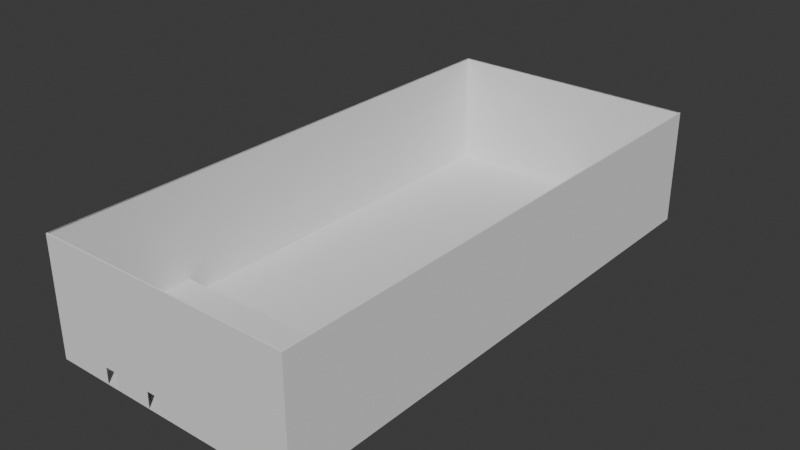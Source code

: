 # Source: Warehouse.blend  (saved by Blender 4.4.32; exported with 4.5.12 LTS)
import bpy
from mathutils import Matrix  # noqa: F401  (used for matrix-valued properties, if any)

bpy.ops.wm.read_factory_settings(use_empty=True)
scene = bpy.context.scene
scene.name = 'Scene'

# ---- collections
col_collection = bpy.data.collections.new('Collection'); scene.collection.children.link(col_collection)

# ---- world
world_world = bpy.data.worlds.new('World'); scene.world = world_world
world_world.use_nodes = True; world_world.node_tree.nodes.clear()
_N = world_world.node_tree.nodes; _L = world_world.node_tree.links
n0 = _N.new('ShaderNodeOutputWorld'); n0.name = 'World Output'; n0.location = (300, 300)
n1 = _N.new('ShaderNodeBackground'); n1.name = 'Background'; n1.location = (10, 300)
n1.inputs[0].default_value = (0.05088, 0.05088, 0.05088, 1.0)
_L.new(n1.outputs[0], n0.inputs[0])
n0.is_active_output = True
world_world.color = (0.05088, 0.05088, 0.05088)
world_world.sun_shadow_jitter_overblur = 0.0

# ---- meshes
me_cube_001 = bpy.data.meshes.new('Cube.001')
me_cube_001.from_pydata([(-4.303, 13.03, -0.8669), (6.043, 13.03, -0.8669), (-4.261, -7.538, 14.81), (-4.261, 12.99, 14.81), (-4.303, 13.03, 14.77), (6.001, -7.538, 14.81), (6.001, 12.99, 14.81), (6.043, 13.03, 14.77), (-4.303, -7.579, -0.8669), (6.043, -7.579, -0.8669), (-4.303, -7.579, 14.77), (6.043, -7.579, 14.77), (-2.047, 13.03, -0.8669), (-2.047, -7.579, -0.8669), (-2.023, 12.99, 14.81), (-2.047, 13.03, 14.77), (-2.023, -7.538, 14.81), (-2.047, -7.579, 14.77), (-1.499, -7.579, -0.8669), (-1.48, 12.99, 14.81), (-1.499, -7.579, 14.77), (-1.499, 13.03, -0.8669), (-1.499, 13.03, 14.77), (-1.48, -7.538, 14.81), (6.043, -7.579, 1.34), (-4.303, -7.579, 1.34), (-4.303, 13.03, 1.34), (6.043, 13.03, 1.34), (-2.047, -7.579, 1.34), (-2.047, 13.03, 1.34), (-1.499, -7.579, 1.34), (-1.499, 13.03, 1.34), (1.004, -7.579, -0.8669), (1.003, 12.99, 14.81), (1.004, -7.579, 14.77), (1.004, 13.03, -0.8669), (1.004, 13.03, 14.77), (1.003, -7.538, 14.81), (1.004, -7.579, 1.34), (1.004, 13.03, 1.34), (-2.566, 13.03, -0.8669), (-2.566, 13.03, 14.77), (-2.538, -7.538, 14.81), (-2.566, -7.579, -0.8669), (-2.538, 12.99, 14.81), (-2.566, -7.579, 14.77), (-2.566, 13.03, 1.34), (-2.566, -7.579, 1.34), (-4.303, -6.115, -0.8669), (6.043, -6.115, -0.8669), (-4.261, -6.079, 14.81), (-4.303, -6.115, 14.77), (6.001, -6.079, 14.81), (6.043, -6.115, 14.77), (-2.047, -6.115, -0.8669), (-1.499, -6.115, -0.8669), (-4.303, -6.115, 1.34), (6.043, -6.115, 1.34), (1.004, -6.115, 1.323), (-2.566, -6.115, -0.8669), (1.004, -6.115, -0.8669), (-0.02203, -7.579, -0.8669), (0.5261, -7.579, -0.8669), (-0.02203, -7.579, 1.34), (0.5261, -7.579, 1.34), (-1.499, -6.109, 1.34), (-2.047, -6.109, 1.34), (-1.499, -6.109, -0.8669), (-2.047, -6.109, -0.8669), (1.004, -6.109, -0.8669), (1.004, -6.109, 1.34), (-2.566, -6.109, -0.8669), (-2.566, -6.109, 1.34), (-0.02203, -6.109, -0.8669), (0.5261, -6.109, -0.8669), (-0.02203, -6.109, 1.34), (0.5261, -6.109, 1.34), (-2.566, 3.461, -0.8669), (-2.566, -1.324, -0.8669), (-2.566, -3.716, -0.8669), (-2.566, -4.913, -0.8669), (-4.303, 3.458, -0.8669), (-4.303, -1.328, -0.8669), (-4.303, -3.722, -0.8669), (-4.303, -4.918, -0.8669), (-4.303, 3.458, 1.34), (-4.303, -1.328, 1.34), (-4.303, -3.722, 1.34), (-4.303, -4.918, 1.34), (-2.566, -4.913, 1.272), (-2.566, -5.208, -0.8669), (-2.566, -5.71, -0.8669), (-2.566, -5.208, 1.294), (-2.566, -5.71, 1.314), (-2.566, -2.52, -0.8669), (6.043, 3.458, -0.8669), (6.043, -1.328, -0.8669), (6.043, -3.722, -0.8669), (6.043, -2.525, -0.8669), (-4.303, -2.525, -0.8669), (-4.303, -2.525, 1.34), (6.043, 3.458, 1.34), (6.043, -1.328, 1.34), (6.043, -3.722, 1.34), (6.043, -2.525, 1.34), (-1.754, -2.525, -0.8669), (-2.33, -2.525, -0.8669), (3.053, -2.525, -0.8669), (3.709, -2.525, -0.8669), (3.709, -2.525, 1.34), (3.053, -2.525, 1.34), (-2.33, -2.525, 1.34), (-1.754, -2.525, 1.34), (1.004, -2.523, -0.8669), (-1.499, -2.521, -0.8669), (-2.566, -2.525, -0.8669), (-2.047, -2.525, -0.8669), (-1.499, -2.525, -0.8669), (-2.047, -2.521, -0.8669), (1.004, -2.525, -0.8669)], [(113, 107), (92, 93), (94, 99)], [(57, 53, 11, 24), (56, 51, 4, 26, 85, 86, 100, 87, 88), (60, 49, 9, 32), (39, 36, 7, 27), (50, 3, 4, 51), (33, 6, 7, 36), (52, 5, 11, 53), (42, 2, 10, 45), (47, 45, 10, 25), (30, 20, 17, 28), (23, 16, 17, 20), (44, 14, 15, 41), (46, 41, 15, 29), (59, 54, 13, 43), (37, 23, 20, 34), (38, 34, 20, 30, 63, 64), (14, 19, 22, 15), (29, 15, 22, 31), (54, 55, 18, 13), (12, 29, 31, 21), (32, 38, 64, 62), (40, 46, 29, 12), (21, 31, 39, 35), (43, 47, 25, 8), (35, 39, 27, 1), (48, 56, 88, 87, 100, 86, 85, 26, 0, 81, 82, 99, 83, 84), (49, 57, 24, 9), (9, 24, 38, 32), (24, 11, 34, 38), (5, 37, 34, 11), (19, 33, 36, 22), (31, 22, 36, 39), (55, 60, 32, 62, 61, 18), (13, 28, 47, 43), (0, 26, 46, 40), (48, 59, 43, 8), (26, 4, 41, 46), (3, 44, 41, 4), (28, 17, 45, 47), (16, 42, 45, 17), (0, 40, 77, 78, 94, 115, 99, 82, 81), (21, 35, 113, 114), (1, 27, 101, 102, 104, 103, 57, 49, 97, 98, 96, 95), (8, 25, 56, 48), (12, 21, 114, 118), (40, 12, 118, 94, 78, 77), (6, 52, 53, 7), (2, 50, 51, 10), (35, 1, 95, 96, 98, 97, 49, 60, 69, 119, 113), (25, 10, 51, 56), (27, 7, 53, 57, 103, 104, 102, 101), (58, 38, 32, 60), (69, 70, 76, 74), (61, 63, 30, 18), (68, 66, 72, 71), (73, 75, 65, 67), (72, 47, 43, 59), (66, 68, 67, 65), (84, 88, 89, 80), (25, 24, 104, 100), (72, 93, 91, 71), (90, 80, 89, 92), (108, 98, 104, 109), (117, 119, 69, 60, 55, 67), (118, 114, 117, 105, 116), (99, 115, 79, 80, 90, 91, 71, 59, 48, 84, 83), (115, 106, 116, 68, 54, 59, 71, 91, 90, 80, 79), (68, 116, 105, 117, 67, 55, 54), (114, 113, 119, 117), (94, 118, 116, 106, 115), (112, 105, 117, 119, 107, 110), (99, 115, 106, 111, 100)])
_uv = me_cube_001.uv_layers.new(name='UVMap')
_uv.uv.foreach_set('vector', [0.4102, 0.7322, 0.6243, 0.7322, 0.6243, 0.75, 0.4102, 0.75, 0.4102, 0.01777, 0.6243, 0.01777, 0.6243, 0.25, 0.4102, 0.25, 0.4102, 0.1339, 0.4102, 0.07583, 0.4102, 0.06131, 0.4102, 0.0468, 0.4102, 0.03228, 0.2532, 0.7322, 0.375, 0.7322, 0.375, 0.75, 0.2532, 0.75, 0.4102, 0.3782, 0.6243, 0.3782, 0.6243, 0.5, 0.4102, 0.5, 0.874, 0.7318, 0.874, 0.5005, 0.875, 0.5, 0.875, 0.7322, 0.7468, 0.5005, 0.626, 0.5005, 0.625, 0.5, 0.7468, 0.5, 0.626, 0.7318, 0.626, 0.7495, 0.6243, 0.75, 0.6243, 0.7322, 0.8323, 0.7495, 0.874, 0.7495, 0.875, 0.75, 0.833, 0.75, 0.4396, 0.214, 0.833, 0.75, 0.875, 0.75, 0.4456, 0.1059, 0.436, 0.2805, 0.8071, 0.75, 0.8204, 0.75, 0.4379, 0.2463, 0.8068, 0.7495, 0.8199, 0.7495, 0.8204, 0.75, 0.8071, 0.75, 0.8323, 0.5005, 0.8199, 0.5005, 0.8205, 0.5, 0.833, 0.5, 0.4102, 0.292, 0.6243, 0.292, 0.6243, 0.3045, 0.4102, 0.3045, 0.167, 0.7322, 0.1795, 0.7322, 0.1795, 0.75, 0.167, 0.75, 0.7468, 0.7495, 0.8068, 0.7495, 0.8071, 0.75, 0.7466, 0.75, 0.4274, 0.4363, 0.7466, 0.75, 0.8071, 0.75, 0.436, 0.2805, 0.4309, 0.3724, 0.4291, 0.4065, 0.8199, 0.5005, 0.8068, 0.5005, 0.8072, 0.5, 0.8205, 0.5, 0.4102, 0.3045, 0.6243, 0.3045, 0.6243, 0.3178, 0.4102, 0.3178, 0.1795, 0.7322, 0.1928, 0.7322, 0.1928, 0.75, 0.1795, 0.75, 0.375, 0.3045, 0.4102, 0.3045, 0.4102, 0.3178, 0.375, 0.3178, 0.375, 0.3847, 0.4274, 0.4363, 0.4291, 0.4065, 0.375, 0.3501, 0.375, 0.292, 0.4102, 0.292, 0.4102, 0.3045, 0.375, 0.3045, 0.375, 0.3178, 0.4102, 0.3178, 0.4102, 0.3782, 0.375, 0.3782, 0.375, 0.1259, 0.4396, 0.214, 0.4456, 0.1059, 0.375, 0.0, 0.375, 0.3782, 0.4102, 0.3782, 0.4102, 0.5, 0.375, 0.5, 0.375, 0.01777, 0.4102, 0.01777, 0.4102, 0.03228, 0.4102, 0.0468, 0.4102, 0.06131, 0.4102, 0.07583, 0.4102, 0.1339, 0.4102, 0.25, 0.375, 0.25, 0.375, 0.1339, 0.375, 0.07583, 0.375, 0.06131, 0.375, 0.0468, 0.375, 0.03228, 0.375, 0.7322, 0.4102, 0.7322, 0.4102, 0.75, 0.375, 0.75, 0.375, 0.75, 0.4102, 0.75, 0.4274, 0.4363, 0.375, 0.3847, 0.4102, 0.75, 0.6243, 0.75, 0.7466, 0.75, 0.4274, 0.4363, 0.626, 0.7495, 0.7468, 0.7495, 0.7466, 0.75, 0.625, 0.75, 0.8068, 0.5005, 0.7468, 0.5005, 0.7468, 0.5, 0.8072, 0.5, 0.4102, 0.3178, 0.6243, 0.3178, 0.6243, 0.3782, 0.4102, 0.3782, 0.1928, 0.7322, 0.2532, 0.7322, 0.2532, 0.75, 0.2417, 0.75, 0.2284, 0.75, 0.1928, 0.75, 0.375, 0.1635, 0.4379, 0.2463, 0.4396, 0.214, 0.375, 0.1259, 0.375, 0.25, 0.4102, 0.25, 0.4102, 0.292, 0.375, 0.292, 0.125, 0.7322, 0.167, 0.7322, 0.167, 0.75, 0.125, 0.75, 0.4102, 0.25, 0.6243, 0.25, 0.6243, 0.292, 0.4102, 0.292, 0.874, 0.5005, 0.8323, 0.5005, 0.833, 0.5, 0.875, 0.5, 0.4379, 0.2463, 0.8204, 0.75, 0.833, 0.75, 0.4396, 0.214, 0.8199, 0.7495, 0.8323, 0.7495, 0.833, 0.75, 0.8204, 0.75, 0.125, 0.5, 0.167, 0.5, 0.167, 0.6161, 0.167, 0.6741, 0.167, 0.6886, 0.167, 0.6887, 0.125, 0.6887, 0.125, 0.6742, 0.125, 0.6161, 0.1928, 0.5, 0.2532, 0.5, 0.2532, 0.6887, 0.1928, 0.6886, 0.375, 0.5, 0.4102, 0.5, 0.4102, 0.6161, 0.4102, 0.6742, 0.4102, 0.6887, 0.4102, 0.7032, 0.4102, 0.7322, 0.375, 0.7322, 0.375, 0.7032, 0.375, 0.6887, 0.375, 0.6742, 0.375, 0.6161, 0.375, 0.0, 0.4102, 0.0, 0.4102, 0.01777, 0.375, 0.01777, 0.1795, 0.5, 0.1928, 0.5, 0.1928, 0.6886, 0.1795, 0.6886, 0.167, 0.5, 0.1795, 0.5, 0.1795, 0.6886, 0.167, 0.6886, 0.167, 0.6741, 0.167, 0.6161, 0.626, 0.5005, 0.626, 0.7318, 0.6243, 0.7322, 0.6243, 0.5, 0.874, 0.7495, 0.874, 0.7318, 0.875, 0.7322, 0.875, 0.75, 0.2532, 0.5, 0.375, 0.5, 0.375, 0.6161, 0.375, 0.6742, 0.375, 0.6887, 0.375, 0.7032, 0.375, 0.7322, 0.2532, 0.7322, 0.2532, 0.7322, 0.2532, 0.6887, 0.2532, 0.6887, 0.4102, 0.0, 0.6243, 0.0, 0.6243, 0.01777, 0.4102, 0.01777, 0.4102, 0.5, 0.6243, 0.5, 0.6243, 0.7322, 0.4102, 0.7322, 0.4102, 0.7032, 0.4102, 0.6887, 0.4102, 0.6742, 0.4102, 0.6161, 0.0, 0.0, 0.0, 0.0, 0.0, 0.0, 0.0, 0.0, 0.375, 0.3847, 0.4274, 0.4363, 0.4291, 0.4065, 0.375, 0.3501, 0.375, 0.3103, 0.4309, 0.3724, 0.436, 0.2805, 0.375, 0.2033, 0.375, 0.1635, 0.4379, 0.2463, 0.4396, 0.214, 0.375, 0.1259, 0.375, 0.3103, 0.4309, 0.3724, 0.436, 0.2805, 0.375, 0.2033, 0.0, 0.0, 0.0, 0.0, 0.0, 0.0, 0.0, 0.0, 0.4379, 0.2463, 0.375, 0.1635, 0.375, 0.2033, 0.436, 0.2805, 0.0, 0.0, 0.4102, 0.03228, 0.0, 0.0, 0.0, 0.0, 0.0, 0.0, 0.0, 0.0, 0.0, 0.0, 0.0, 0.0, 0.0, 0.0, 0.0, 0.0, 0.0, 0.0, 0.0, 0.0, 0.0, 0.0, 0.0, 0.0, 0.0, 0.0, 0.0, 0.0, 0.0, 0.0, 0.0, 0.0, 0.0, 0.0, 0.0, 0.0, 0.1928, 0.6887, 0.2532, 0.6887, 0.2532, 0.7322, 0.2532, 0.7322, 0.1928, 0.7322, 0.1928, 0.7322, 0.1795, 0.6886, 0.1928, 0.6886, 0.1928, 0.6887, 0.1866, 0.6887, 0.1795, 0.6887, 0.125, 0.6887, 0.167, 0.6887, 0.167, 0.7031, 0.167, 0.7176, 0.167, 0.7225, 0.167, 0.7273, 0.167, 0.7322, 0.167, 0.7322, 0.125, 0.7322, 0.125, 0.7177, 0.125, 0.7032, 0.167, 0.6887, 0.1727, 0.6887, 0.1795, 0.6887, 0.1795, 0.7322, 0.1795, 0.7322, 0.167, 0.7322, 0.167, 0.7322, 0.167, 0.7273, 0.167, 0.7225, 0.167, 0.7176, 0.167, 0.7031, 0.1795, 0.7322, 0.1851, 0.6887, 0.1892, 0.6887, 0.1928, 0.6887, 0.1928, 0.7322, 0.1928, 0.7322, 0.1795, 0.7322, 0.1928, 0.6886, 0.2532, 0.6887, 0.2532, 0.6887, 0.1928, 0.6887, 0.167, 0.6886, 0.1795, 0.6886, 0.1795, 0.6887, 0.1727, 0.6887, 0.167, 0.6887, 0.0, 0.0, 0.0, 0.0, 0.0, 0.0, 0.0, 0.0, 0.0, 0.0, 0.0, 0.0, 0.0, 0.0, 0.0, 0.0, 0.0, 0.0, 0.0, 0.0, 0.0, 0.0])
me_cube_001.update()

# ---- objects
ob_cube = bpy.data.objects.new('Cube', me_cube_001)

# ---- transforms, parenting, visibility, modifiers, constraints
ob_cube.location = (-0.04178, 0.3397, 31.72)
ob_cube.scale = (14.51, 15.43, 4.335)

# ---- collection membership
col_collection.objects.link(ob_cube)

# ---- scene / render settings (as saved in the file)
scene.frame_start = 1; scene.frame_end = 250; scene.frame_set(0)
scene.render.engine = 'BLENDER_EEVEE_NEXT'
bpy.context.view_layer.update()

# ---- added for rendering (the .blend has no active camera and no usable light): camera, sun
cam_auto = bpy.data.cameras.new('AutoCamera')
cam_auto.lens = 50.0
cam_auto.sensor_width = 36.0
cam_auto.clip_end = 5815.56
ob_auto_camera = bpy.data.objects.new('AutoCamera', cam_auto)
scene.collection.objects.link(ob_auto_camera)
ob_auto_camera.location = (343.956, -355.259, 327.033)
ob_auto_camera.rotation_euler = (1.09748, -7.21219e-08, 0.694738)
scene.camera = ob_auto_camera
light_auto_sun = bpy.data.lights.new('AutoSun', 'SUN')
light_auto_sun.energy = 3.0
light_auto_sun.angle = 0.0523599
ob_auto_sun = bpy.data.objects.new('AutoSun', light_auto_sun)
scene.collection.objects.link(ob_auto_sun)
ob_auto_sun.rotation_euler = (0.872665, 0.174533, 0.523599)
bpy.context.view_layer.update()
